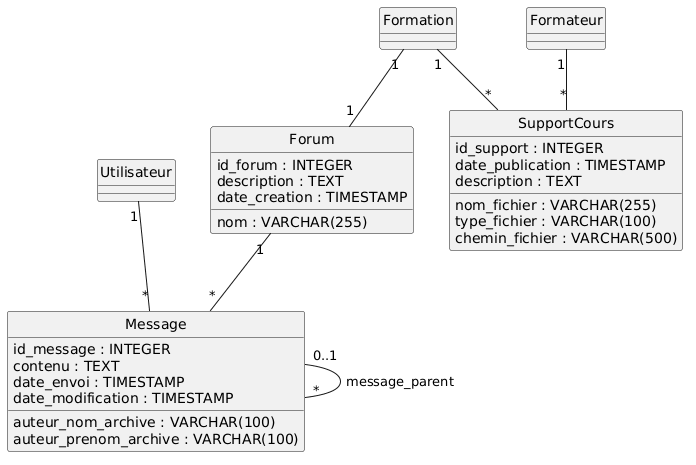

The diagram above was rendered by PlantUML. Its source (embedded in the PNG):
@startuml
hide circle
skinparam classAttributeIconSize 0

class Forum {
  id_forum : INTEGER
  nom : VARCHAR(255)
  description : TEXT
  date_creation : TIMESTAMP
}

class Message {
  id_message : INTEGER
  contenu : TEXT
  date_envoi : TIMESTAMP
  date_modification : TIMESTAMP
  auteur_nom_archive : VARCHAR(100)
  auteur_prenom_archive : VARCHAR(100)
}

class SupportCours {
  id_support : INTEGER
  nom_fichier : VARCHAR(255)
  type_fichier : VARCHAR(100)
  chemin_fichier : VARCHAR(500)
  date_publication : TIMESTAMP
  description : TEXT
}

class Formation
class Formateur
class Utilisateur

Formation "1" -- "1" Forum
Forum "1" -- "*" Message
Message "0..1" -- "*" Message : message_parent
Utilisateur "1" -- "*" Message
Formation "1" -- "*" SupportCours
Formateur "1" -- "*" SupportCours
@enduml